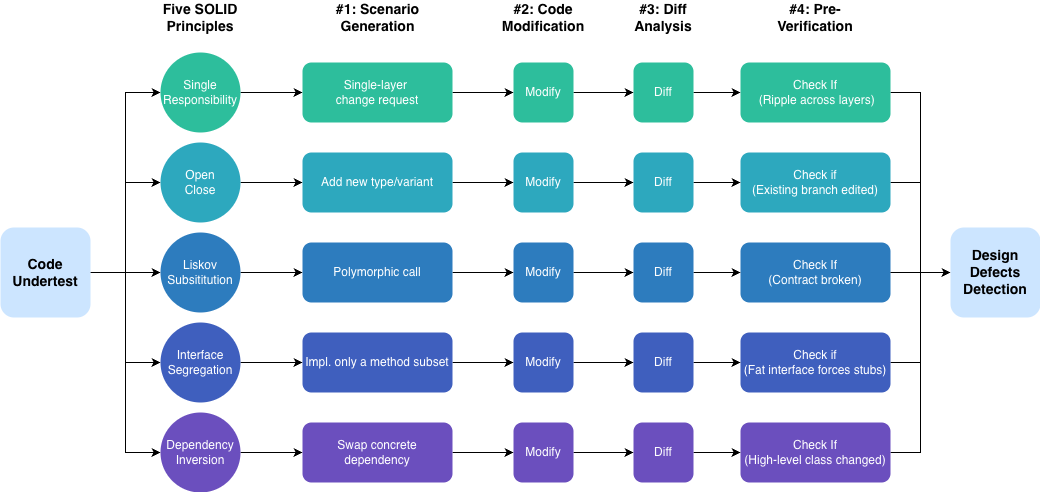

The diagram above was exported from draw.io. Its source (the exported page's mxGraphModel, read from the mxfile embedded in the PNG):
<mxGraphModel dx="1426" dy="850" grid="1" gridSize="10" guides="1" tooltips="1" connect="1" arrows="1" fold="1" page="1" pageScale="1" pageWidth="850" pageHeight="1100" math="0" shadow="0">
  <root>
    <mxCell id="0" />
    <mxCell id="1" parent="0" />
    <mxCell id="k-LeZZ7LWuYN5N892yQo-8" edge="1" parent="1" source="k-LeZZ7LWuYN5N892yQo-1" style="edgeStyle=orthogonalEdgeStyle;rounded=0;orthogonalLoop=1;jettySize=auto;html=1;exitX=1;exitY=0.5;exitDx=0;exitDy=0;entryX=0;entryY=0.5;entryDx=0;entryDy=0;fontColor=#FFFFFF;" target="k-LeZZ7LWuYN5N892yQo-7">
      <mxGeometry relative="1" as="geometry" />
    </mxCell>
    <mxCell id="k-LeZZ7LWuYN5N892yQo-13" edge="1" parent="1" source="k-LeZZ7LWuYN5N892yQo-1" style="edgeStyle=orthogonalEdgeStyle;rounded=0;orthogonalLoop=1;jettySize=auto;html=1;entryX=0;entryY=0.5;entryDx=0;entryDy=0;fontColor=#FFFFFF;" target="k-LeZZ7LWuYN5N892yQo-10">
      <mxGeometry relative="1" as="geometry" />
    </mxCell>
    <mxCell id="k-LeZZ7LWuYN5N892yQo-14" edge="1" parent="1" source="k-LeZZ7LWuYN5N892yQo-1" style="edgeStyle=orthogonalEdgeStyle;rounded=0;orthogonalLoop=1;jettySize=auto;html=1;exitX=1;exitY=0.5;exitDx=0;exitDy=0;entryX=0;entryY=0.5;entryDx=0;entryDy=0;fontColor=#FFFFFF;" target="k-LeZZ7LWuYN5N892yQo-12">
      <mxGeometry relative="1" as="geometry" />
    </mxCell>
    <mxCell id="k-LeZZ7LWuYN5N892yQo-15" edge="1" parent="1" source="k-LeZZ7LWuYN5N892yQo-1" style="edgeStyle=orthogonalEdgeStyle;rounded=0;orthogonalLoop=1;jettySize=auto;html=1;exitX=1;exitY=0.5;exitDx=0;exitDy=0;entryX=0;entryY=0.5;entryDx=0;entryDy=0;fontColor=#FFFFFF;" target="k-LeZZ7LWuYN5N892yQo-9">
      <mxGeometry relative="1" as="geometry" />
    </mxCell>
    <mxCell id="k-LeZZ7LWuYN5N892yQo-16" edge="1" parent="1" source="k-LeZZ7LWuYN5N892yQo-1" style="edgeStyle=orthogonalEdgeStyle;rounded=0;orthogonalLoop=1;jettySize=auto;html=1;exitX=1;exitY=0.5;exitDx=0;exitDy=0;entryX=0;entryY=0.5;entryDx=0;entryDy=0;fontColor=#FFFFFF;" target="k-LeZZ7LWuYN5N892yQo-11">
      <mxGeometry relative="1" as="geometry" />
    </mxCell>
    <mxCell id="k-LeZZ7LWuYN5N892yQo-1" parent="1" style="rounded=1;whiteSpace=wrap;html=1;fontColor=#000000;fillColor=#CCE5FF;fontStyle=1;fontSize=14;strokeColor=none;" value="Code Undertest" vertex="1">
      <mxGeometry height="90" width="90" x="40" y="435" as="geometry" />
    </mxCell>
    <mxCell id="k-LeZZ7LWuYN5N892yQo-26" edge="1" parent="1" source="k-LeZZ7LWuYN5N892yQo-7" style="edgeStyle=orthogonalEdgeStyle;rounded=0;orthogonalLoop=1;jettySize=auto;html=1;fontColor=#FFFFFF;" target="k-LeZZ7LWuYN5N892yQo-25" value="">
      <mxGeometry relative="1" as="geometry" />
    </mxCell>
    <mxCell id="k-LeZZ7LWuYN5N892yQo-7" parent="1" style="ellipse;whiteSpace=wrap;html=1;aspect=fixed;fillColor=#2D7CBE;strokeColor=none;fontColor=#FFFFFF;rounded=1;align=center;verticalAlign=middle;fontFamily=Helvetica;fontSize=12;" value="Liskov&lt;div&gt;Subsititution&lt;/div&gt;" vertex="1">
      <mxGeometry height="80" width="80" x="200" y="440" as="geometry" />
    </mxCell>
    <mxCell id="k-LeZZ7LWuYN5N892yQo-28" edge="1" parent="1" source="k-LeZZ7LWuYN5N892yQo-9" style="edgeStyle=orthogonalEdgeStyle;rounded=0;orthogonalLoop=1;jettySize=auto;html=1;fontColor=#FFFFFF;" target="k-LeZZ7LWuYN5N892yQo-27" value="">
      <mxGeometry relative="1" as="geometry" />
    </mxCell>
    <mxCell id="k-LeZZ7LWuYN5N892yQo-9" parent="1" style="ellipse;whiteSpace=wrap;html=1;aspect=fixed;fillColor=#3F5FBE;gradientColor=none;strokeColor=none;fontColor=#FFFFFF;rounded=1;align=center;verticalAlign=middle;fontFamily=Helvetica;fontSize=12;" value="Interface&lt;div&gt;Segregation&lt;/div&gt;" vertex="1">
      <mxGeometry height="80" width="80" x="200" y="530" as="geometry" />
    </mxCell>
    <mxCell id="k-LeZZ7LWuYN5N892yQo-24" edge="1" parent="1" source="k-LeZZ7LWuYN5N892yQo-10" style="edgeStyle=orthogonalEdgeStyle;rounded=0;orthogonalLoop=1;jettySize=auto;html=1;fontColor=#FFFFFF;" target="k-LeZZ7LWuYN5N892yQo-23" value="">
      <mxGeometry relative="1" as="geometry" />
    </mxCell>
    <mxCell id="k-LeZZ7LWuYN5N892yQo-10" parent="1" style="ellipse;whiteSpace=wrap;html=1;aspect=fixed;fillColor=#2DA8BE;strokeColor=none;fontColor=#FFFFFF;rounded=1;align=center;verticalAlign=middle;fontFamily=Helvetica;fontSize=12;" value="&lt;font&gt;&lt;font style=&quot;&quot;&gt;Op&lt;/font&gt;&lt;font style=&quot;&quot;&gt;en&lt;/font&gt;&lt;/font&gt;&lt;div&gt;&lt;font style=&quot;&quot;&gt;Close&lt;/font&gt;&lt;/div&gt;" vertex="1">
      <mxGeometry height="80" width="80" x="200" y="350" as="geometry" />
    </mxCell>
    <mxCell id="k-LeZZ7LWuYN5N892yQo-30" edge="1" parent="1" source="k-LeZZ7LWuYN5N892yQo-11" style="edgeStyle=orthogonalEdgeStyle;rounded=0;orthogonalLoop=1;jettySize=auto;html=1;fontColor=#FFFFFF;" target="k-LeZZ7LWuYN5N892yQo-29" value="">
      <mxGeometry relative="1" as="geometry" />
    </mxCell>
    <mxCell id="k-LeZZ7LWuYN5N892yQo-11" parent="1" style="ellipse;whiteSpace=wrap;html=1;aspect=fixed;fillColor=#6B4FBE;strokeColor=none;fontColor=#FFFFFF;rounded=1;align=center;verticalAlign=middle;fontFamily=Helvetica;fontSize=12;" value="Dependency&lt;div&gt;Inversion&lt;/div&gt;" vertex="1">
      <mxGeometry height="80" width="80" x="200" y="620" as="geometry" />
    </mxCell>
    <mxCell id="k-LeZZ7LWuYN5N892yQo-19" edge="1" parent="1" source="k-LeZZ7LWuYN5N892yQo-12" style="edgeStyle=orthogonalEdgeStyle;rounded=0;orthogonalLoop=1;jettySize=auto;html=1;fontColor=#FFFFFF;" target="k-LeZZ7LWuYN5N892yQo-18" value="">
      <mxGeometry relative="1" as="geometry" />
    </mxCell>
    <mxCell id="k-LeZZ7LWuYN5N892yQo-12" parent="1" style="ellipse;whiteSpace=wrap;html=1;aspect=fixed;fillColor=#2DBE9C;strokeColor=none;fillStyle=solid;fontColor=#FFFFFF;rounded=1;align=center;verticalAlign=middle;fontFamily=Helvetica;fontSize=12;" value="&lt;font style=&quot;&quot;&gt;Single Responsibility&lt;/font&gt;" vertex="1">
      <mxGeometry height="80" width="80" x="200" y="260" as="geometry" />
    </mxCell>
    <mxCell id="k-LeZZ7LWuYN5N892yQo-17" parent="1" style="text;html=1;whiteSpace=wrap;strokeColor=none;fillColor=none;align=center;verticalAlign=middle;rounded=0;fontColor=#000000;fontStyle=1;fontSize=14;" value="&lt;div&gt;Five SOLID&lt;/div&gt;Principles" vertex="1">
      <mxGeometry height="30" width="80" x="200" y="210" as="geometry" />
    </mxCell>
    <mxCell id="k-LeZZ7LWuYN5N892yQo-33" edge="1" parent="1" source="k-LeZZ7LWuYN5N892yQo-18" style="edgeStyle=orthogonalEdgeStyle;rounded=0;orthogonalLoop=1;jettySize=auto;html=1;fontColor=#FFFFFF;" target="k-LeZZ7LWuYN5N892yQo-32" value="">
      <mxGeometry relative="1" as="geometry" />
    </mxCell>
    <mxCell id="k-LeZZ7LWuYN5N892yQo-18" parent="1" style="whiteSpace=wrap;html=1;rounded=1;fillColor=#2DBE9C;strokeColor=none;fontColor=#FFFFFF;align=center;verticalAlign=middle;fontFamily=Helvetica;fontSize=12;" value="Single-layer&amp;nbsp;&lt;div&gt;&lt;span style=&quot;background-color: transparent;&quot;&gt;change&amp;nbsp;&lt;/span&gt;&lt;span style=&quot;background-color: transparent;&quot;&gt;request&lt;/span&gt;&lt;/div&gt;" vertex="1">
      <mxGeometry height="60" width="150" x="342" y="270" as="geometry" />
    </mxCell>
    <mxCell id="k-LeZZ7LWuYN5N892yQo-85" edge="1" parent="1" source="k-LeZZ7LWuYN5N892yQo-23" style="edgeStyle=orthogonalEdgeStyle;rounded=0;orthogonalLoop=1;jettySize=auto;html=1;exitX=1;exitY=0.5;exitDx=0;exitDy=0;fontColor=#FFFFFF;" target="k-LeZZ7LWuYN5N892yQo-74">
      <mxGeometry relative="1" as="geometry" />
    </mxCell>
    <mxCell id="k-LeZZ7LWuYN5N892yQo-23" parent="1" style="whiteSpace=wrap;html=1;rounded=1;fillColor=#2DA8BE;strokeColor=none;fontColor=#FFFFFF;align=center;verticalAlign=middle;fontFamily=Helvetica;fontSize=12;" value="Add new&amp;nbsp;&lt;span style=&quot;background-color: transparent;&quot;&gt;type/variant&lt;/span&gt;" vertex="1">
      <mxGeometry height="60" width="150" x="342" y="360" as="geometry" />
    </mxCell>
    <mxCell id="k-LeZZ7LWuYN5N892yQo-86" edge="1" parent="1" source="k-LeZZ7LWuYN5N892yQo-25" style="edgeStyle=orthogonalEdgeStyle;rounded=0;orthogonalLoop=1;jettySize=auto;html=1;exitX=1;exitY=0.5;exitDx=0;exitDy=0;fontColor=#FFFFFF;" target="k-LeZZ7LWuYN5N892yQo-77">
      <mxGeometry relative="1" as="geometry" />
    </mxCell>
    <mxCell id="k-LeZZ7LWuYN5N892yQo-25" parent="1" style="whiteSpace=wrap;html=1;rounded=1;strokeColor=none;fontColor=#FFFFFF;align=center;verticalAlign=middle;fontFamily=Helvetica;fontSize=12;fillColor=#2D7CBE;" value="Polymorphic call" vertex="1">
      <mxGeometry height="60" width="150" x="342" y="450" as="geometry" />
    </mxCell>
    <mxCell id="k-LeZZ7LWuYN5N892yQo-87" edge="1" parent="1" source="k-LeZZ7LWuYN5N892yQo-27" style="edgeStyle=orthogonalEdgeStyle;rounded=0;orthogonalLoop=1;jettySize=auto;html=1;exitX=1;exitY=0.5;exitDx=0;exitDy=0;entryX=0;entryY=0.5;entryDx=0;entryDy=0;fontColor=#FFFFFF;" target="k-LeZZ7LWuYN5N892yQo-80">
      <mxGeometry relative="1" as="geometry" />
    </mxCell>
    <mxCell id="k-LeZZ7LWuYN5N892yQo-27" parent="1" style="whiteSpace=wrap;html=1;rounded=1;strokeColor=none;fontColor=#FFFFFF;align=center;verticalAlign=middle;fontFamily=Helvetica;fontSize=12;fillColor=#3F5FBE;" value="Impl. only a method subset" vertex="1">
      <mxGeometry height="60" width="150" x="342" y="540" as="geometry" />
    </mxCell>
    <mxCell id="k-LeZZ7LWuYN5N892yQo-88" edge="1" parent="1" source="k-LeZZ7LWuYN5N892yQo-29" style="edgeStyle=orthogonalEdgeStyle;rounded=0;orthogonalLoop=1;jettySize=auto;html=1;exitX=1;exitY=0.5;exitDx=0;exitDy=0;entryX=0;entryY=0.5;entryDx=0;entryDy=0;fontColor=#FFFFFF;" target="k-LeZZ7LWuYN5N892yQo-83">
      <mxGeometry relative="1" as="geometry" />
    </mxCell>
    <mxCell id="k-LeZZ7LWuYN5N892yQo-29" parent="1" style="whiteSpace=wrap;html=1;rounded=1;strokeColor=none;fontColor=#FFFFFF;align=center;verticalAlign=middle;fontFamily=Helvetica;fontSize=12;fillColor=#6B4FBE;" value="Swap concrete dependency" vertex="1">
      <mxGeometry height="60" width="150" x="342" y="630" as="geometry" />
    </mxCell>
    <mxCell id="k-LeZZ7LWuYN5N892yQo-31" parent="1" style="text;html=1;whiteSpace=wrap;strokeColor=none;fillColor=none;align=center;verticalAlign=middle;rounded=0;fontColor=#000000;fontStyle=1;fontSize=14;" value="&lt;div&gt;#1: Scenario&lt;/div&gt;&lt;div&gt;Generation&lt;/div&gt;" vertex="1">
      <mxGeometry height="30" width="95" x="369.5" y="210" as="geometry" />
    </mxCell>
    <mxCell id="k-LeZZ7LWuYN5N892yQo-44" edge="1" parent="1" source="k-LeZZ7LWuYN5N892yQo-32" style="edgeStyle=orthogonalEdgeStyle;rounded=0;orthogonalLoop=1;jettySize=auto;html=1;fontColor=#FFFFFF;" target="k-LeZZ7LWuYN5N892yQo-43" value="">
      <mxGeometry relative="1" as="geometry" />
    </mxCell>
    <mxCell id="k-LeZZ7LWuYN5N892yQo-32" parent="1" style="whiteSpace=wrap;html=1;rounded=1;fillColor=#2DBE9C;strokeColor=none;fontColor=#FFFFFF;" value="Modify" vertex="1">
      <mxGeometry height="60" width="60" x="553" y="270" as="geometry" />
    </mxCell>
    <mxCell id="k-LeZZ7LWuYN5N892yQo-40" parent="1" style="text;html=1;whiteSpace=wrap;strokeColor=none;fillColor=none;align=center;verticalAlign=middle;rounded=0;fontColor=#000000;fontStyle=1;fontSize=14;" value="#2: Code Modification" vertex="1">
      <mxGeometry height="30" width="80" x="543" y="210" as="geometry" />
    </mxCell>
    <mxCell id="k-LeZZ7LWuYN5N892yQo-55" edge="1" parent="1" source="k-LeZZ7LWuYN5N892yQo-43" style="edgeStyle=orthogonalEdgeStyle;rounded=0;orthogonalLoop=1;jettySize=auto;html=1;fontColor=#FFFFFF;" target="k-LeZZ7LWuYN5N892yQo-54" value="">
      <mxGeometry relative="1" as="geometry" />
    </mxCell>
    <mxCell id="k-LeZZ7LWuYN5N892yQo-43" parent="1" style="whiteSpace=wrap;html=1;rounded=1;glass=0;shadow=0;fillColor=#2DBE9C;strokeColor=none;fontColor=#FFFFFF;align=center;verticalAlign=middle;fontFamily=Helvetica;fontSize=12;" value="Diff" vertex="1">
      <mxGeometry height="60" width="60" x="673" y="270" as="geometry" />
    </mxCell>
    <mxCell id="k-LeZZ7LWuYN5N892yQo-53" parent="1" style="text;html=1;whiteSpace=wrap;strokeColor=none;fillColor=none;align=center;verticalAlign=middle;rounded=0;fontColor=#000000;fontStyle=1;fontSize=14;" value="#3: Diff&lt;div&gt;Analysis&lt;/div&gt;" vertex="1">
      <mxGeometry height="30" width="80" x="663" y="210" as="geometry" />
    </mxCell>
    <mxCell id="k-LeZZ7LWuYN5N892yQo-67" edge="1" parent="1" source="k-LeZZ7LWuYN5N892yQo-54" style="edgeStyle=orthogonalEdgeStyle;rounded=0;orthogonalLoop=1;jettySize=auto;html=1;exitX=1;exitY=0.5;exitDx=0;exitDy=0;entryX=0;entryY=0.5;entryDx=0;entryDy=0;" target="k-LeZZ7LWuYN5N892yQo-65">
      <mxGeometry relative="1" as="geometry" />
    </mxCell>
    <mxCell id="k-LeZZ7LWuYN5N892yQo-54" parent="1" style="whiteSpace=wrap;html=1;rounded=1;fillColor=#2DBE9C;strokeColor=none;fontColor=#FFFFFF;align=center;verticalAlign=middle;fontFamily=Helvetica;fontSize=12;" value="Check If&lt;div&gt;&amp;nbsp;(Ripple across layers)&lt;/div&gt;" vertex="1">
      <mxGeometry height="60" width="150" x="780" y="270" as="geometry" />
    </mxCell>
    <mxCell id="k-LeZZ7LWuYN5N892yQo-69" edge="1" parent="1" source="k-LeZZ7LWuYN5N892yQo-56" style="edgeStyle=orthogonalEdgeStyle;rounded=0;orthogonalLoop=1;jettySize=auto;html=1;exitX=1;exitY=0.5;exitDx=0;exitDy=0;entryX=0;entryY=0.5;entryDx=0;entryDy=0;" target="k-LeZZ7LWuYN5N892yQo-65">
      <mxGeometry relative="1" as="geometry" />
    </mxCell>
    <mxCell id="k-LeZZ7LWuYN5N892yQo-56" parent="1" style="whiteSpace=wrap;html=1;rounded=1;fillColor=#2DA8BE;strokeColor=none;fontColor=#FFFFFF;align=center;verticalAlign=middle;fontFamily=Helvetica;fontSize=12;" value="Check if&lt;div&gt;(Existing branch edited)&lt;/div&gt;" vertex="1">
      <mxGeometry height="60" width="150" x="780" y="360" as="geometry" />
    </mxCell>
    <mxCell id="k-LeZZ7LWuYN5N892yQo-58" parent="1" style="whiteSpace=wrap;html=1;rounded=1;strokeColor=none;fontColor=#FFFFFF;fillColor=#2D7CBE;align=center;verticalAlign=middle;fontFamily=Helvetica;fontSize=12;" value="Check If&lt;div&gt;&lt;div&gt;(Contract broken)&lt;/div&gt;&lt;/div&gt;" vertex="1">
      <mxGeometry height="60" width="150" x="780" y="450" as="geometry" />
    </mxCell>
    <mxCell id="k-LeZZ7LWuYN5N892yQo-72" edge="1" parent="1" source="k-LeZZ7LWuYN5N892yQo-60" style="edgeStyle=orthogonalEdgeStyle;rounded=0;orthogonalLoop=1;jettySize=auto;html=1;exitX=1;exitY=0.5;exitDx=0;exitDy=0;entryX=0;entryY=0.5;entryDx=0;entryDy=0;" target="k-LeZZ7LWuYN5N892yQo-65">
      <mxGeometry relative="1" as="geometry" />
    </mxCell>
    <mxCell id="k-LeZZ7LWuYN5N892yQo-60" parent="1" style="whiteSpace=wrap;html=1;rounded=1;strokeColor=none;fontColor=#FFFFFF;fillColor=#3F5FBE;align=center;verticalAlign=middle;fontFamily=Helvetica;fontSize=12;" value="Check if&lt;div&gt;(Fat interface forces stubs)&lt;/div&gt;" vertex="1">
      <mxGeometry height="60" width="150" x="780" y="540" as="geometry" />
    </mxCell>
    <mxCell id="k-LeZZ7LWuYN5N892yQo-71" edge="1" parent="1" source="k-LeZZ7LWuYN5N892yQo-62" style="edgeStyle=orthogonalEdgeStyle;rounded=0;orthogonalLoop=1;jettySize=auto;html=1;exitX=1;exitY=0.5;exitDx=0;exitDy=0;entryX=0;entryY=0.5;entryDx=0;entryDy=0;" target="k-LeZZ7LWuYN5N892yQo-65">
      <mxGeometry relative="1" as="geometry" />
    </mxCell>
    <mxCell id="k-LeZZ7LWuYN5N892yQo-62" parent="1" style="whiteSpace=wrap;html=1;rounded=1;strokeColor=none;fontColor=#FFFFFF;fillColor=#6B4FBE;align=center;verticalAlign=middle;fontFamily=Helvetica;fontSize=12;" value="Check If&lt;div&gt;&lt;/div&gt;(High-level class changed)" vertex="1">
      <mxGeometry height="60" width="150" x="780" y="630" as="geometry" />
    </mxCell>
    <mxCell id="k-LeZZ7LWuYN5N892yQo-64" parent="1" style="text;html=1;whiteSpace=wrap;strokeColor=none;fillColor=none;align=center;verticalAlign=middle;rounded=0;fontColor=#000000;fontStyle=1;fontSize=14;" value="#4: Pre-Verification" vertex="1">
      <mxGeometry height="30" width="80" x="815" y="210" as="geometry" />
    </mxCell>
    <mxCell id="k-LeZZ7LWuYN5N892yQo-73" edge="1" parent="1" source="k-LeZZ7LWuYN5N892yQo-74" style="edgeStyle=orthogonalEdgeStyle;rounded=0;orthogonalLoop=1;jettySize=auto;html=1;fontColor=#FFFFFF;" target="k-LeZZ7LWuYN5N892yQo-75" value="">
      <mxGeometry relative="1" as="geometry" />
    </mxCell>
    <mxCell id="k-LeZZ7LWuYN5N892yQo-74" parent="1" style="whiteSpace=wrap;html=1;rounded=1;fillColor=#2DA8BE;strokeColor=none;fontColor=#FFFFFF;" value="Modify" vertex="1">
      <mxGeometry height="60" width="60" x="553" y="360" as="geometry" />
    </mxCell>
    <mxCell id="k-LeZZ7LWuYN5N892yQo-89" edge="1" parent="1" source="k-LeZZ7LWuYN5N892yQo-75" style="edgeStyle=orthogonalEdgeStyle;rounded=0;orthogonalLoop=1;jettySize=auto;html=1;exitX=1;exitY=0.5;exitDx=0;exitDy=0;fontColor=#FFFFFF;" target="k-LeZZ7LWuYN5N892yQo-56">
      <mxGeometry relative="1" as="geometry" />
    </mxCell>
    <mxCell id="k-LeZZ7LWuYN5N892yQo-75" parent="1" style="whiteSpace=wrap;html=1;rounded=1;fillColor=#2DA8BE;strokeColor=none;fontColor=#FFFFFF;align=center;verticalAlign=middle;fontFamily=Helvetica;fontSize=12;" value="Diff" vertex="1">
      <mxGeometry height="60" width="60" x="673" y="360" as="geometry" />
    </mxCell>
    <mxCell id="k-LeZZ7LWuYN5N892yQo-76" edge="1" parent="1" source="k-LeZZ7LWuYN5N892yQo-77" style="edgeStyle=orthogonalEdgeStyle;rounded=0;orthogonalLoop=1;jettySize=auto;html=1;fontColor=#FFFFFF;" target="k-LeZZ7LWuYN5N892yQo-78" value="">
      <mxGeometry relative="1" as="geometry" />
    </mxCell>
    <mxCell id="k-LeZZ7LWuYN5N892yQo-77" parent="1" style="whiteSpace=wrap;html=1;rounded=1;fillColor=#2D7CBE;strokeColor=none;fontColor=#FFFFFF;" value="Modify" vertex="1">
      <mxGeometry height="60" width="60" x="553" y="450" as="geometry" />
    </mxCell>
    <mxCell id="k-LeZZ7LWuYN5N892yQo-90" edge="1" parent="1" source="k-LeZZ7LWuYN5N892yQo-78" style="edgeStyle=orthogonalEdgeStyle;rounded=0;orthogonalLoop=1;jettySize=auto;html=1;exitX=1;exitY=0.5;exitDx=0;exitDy=0;fontColor=#FFFFFF;" target="k-LeZZ7LWuYN5N892yQo-58">
      <mxGeometry relative="1" as="geometry" />
    </mxCell>
    <mxCell id="k-LeZZ7LWuYN5N892yQo-78" parent="1" style="whiteSpace=wrap;html=1;rounded=1;fillColor=#2D7CBE;strokeColor=none;fontColor=#FFFFFF;align=center;verticalAlign=middle;fontFamily=Helvetica;fontSize=12;" value="Diff" vertex="1">
      <mxGeometry height="60" width="60" x="673" y="450" as="geometry" />
    </mxCell>
    <mxCell id="k-LeZZ7LWuYN5N892yQo-79" edge="1" parent="1" source="k-LeZZ7LWuYN5N892yQo-80" style="edgeStyle=orthogonalEdgeStyle;rounded=0;orthogonalLoop=1;jettySize=auto;html=1;fontColor=#FFFFFF;" target="k-LeZZ7LWuYN5N892yQo-81" value="">
      <mxGeometry relative="1" as="geometry" />
    </mxCell>
    <mxCell id="k-LeZZ7LWuYN5N892yQo-80" parent="1" style="whiteSpace=wrap;html=1;rounded=1;fillColor=#3F5FBE;strokeColor=none;fontColor=#FFFFFF;" value="Modify" vertex="1">
      <mxGeometry height="60" width="60" x="553" y="540" as="geometry" />
    </mxCell>
    <mxCell id="k-LeZZ7LWuYN5N892yQo-91" edge="1" parent="1" source="k-LeZZ7LWuYN5N892yQo-81" style="edgeStyle=orthogonalEdgeStyle;rounded=0;orthogonalLoop=1;jettySize=auto;html=1;exitX=1;exitY=0.5;exitDx=0;exitDy=0;fontColor=#FFFFFF;" target="k-LeZZ7LWuYN5N892yQo-60">
      <mxGeometry relative="1" as="geometry" />
    </mxCell>
    <mxCell id="k-LeZZ7LWuYN5N892yQo-81" parent="1" style="whiteSpace=wrap;html=1;rounded=1;fillColor=#3F5FBE;strokeColor=none;fontColor=#FFFFFF;align=center;verticalAlign=middle;fontFamily=Helvetica;fontSize=12;" value="Diff" vertex="1">
      <mxGeometry height="60" width="60" x="673" y="540" as="geometry" />
    </mxCell>
    <mxCell id="k-LeZZ7LWuYN5N892yQo-82" edge="1" parent="1" source="k-LeZZ7LWuYN5N892yQo-83" style="edgeStyle=orthogonalEdgeStyle;rounded=0;orthogonalLoop=1;jettySize=auto;html=1;fontColor=#FFFFFF;" target="k-LeZZ7LWuYN5N892yQo-84" value="">
      <mxGeometry relative="1" as="geometry" />
    </mxCell>
    <mxCell id="k-LeZZ7LWuYN5N892yQo-83" parent="1" style="whiteSpace=wrap;html=1;rounded=1;fillColor=#6B4FBE;strokeColor=none;fontColor=#FFFFFF;" value="Modify" vertex="1">
      <mxGeometry height="60" width="60" x="553" y="630" as="geometry" />
    </mxCell>
    <mxCell id="k-LeZZ7LWuYN5N892yQo-92" edge="1" parent="1" source="k-LeZZ7LWuYN5N892yQo-84" style="edgeStyle=orthogonalEdgeStyle;rounded=0;orthogonalLoop=1;jettySize=auto;html=1;exitX=1;exitY=0.5;exitDx=0;exitDy=0;fontColor=#FFFFFF;" target="k-LeZZ7LWuYN5N892yQo-62">
      <mxGeometry relative="1" as="geometry" />
    </mxCell>
    <mxCell id="k-LeZZ7LWuYN5N892yQo-84" parent="1" style="whiteSpace=wrap;html=1;rounded=1;fillColor=#6B4FBE;strokeColor=none;fontColor=#FFFFFF;align=center;verticalAlign=middle;fontFamily=Helvetica;fontSize=12;" value="Diff" vertex="1">
      <mxGeometry height="60" width="60" x="673" y="630" as="geometry" />
    </mxCell>
    <mxCell id="k-LeZZ7LWuYN5N892yQo-93" edge="1" parent="1" source="k-LeZZ7LWuYN5N892yQo-58" style="edgeStyle=orthogonalEdgeStyle;rounded=0;orthogonalLoop=1;jettySize=auto;html=1;exitX=1;exitY=0.5;exitDx=0;exitDy=0;" target="k-LeZZ7LWuYN5N892yQo-65" value="">
      <mxGeometry relative="1" as="geometry">
        <mxPoint x="930" y="480" as="sourcePoint" />
        <mxPoint x="1090" y="480.44444444444434" as="targetPoint" />
      </mxGeometry>
    </mxCell>
    <mxCell id="k-LeZZ7LWuYN5N892yQo-65" parent="1" style="rounded=1;whiteSpace=wrap;html=1;fillColor=#CCE5FF;fontSize=14;fontStyle=1;strokeColor=none;" value="&lt;div&gt;Design Defects&lt;/div&gt;&lt;div&gt;Detection&lt;/div&gt;" vertex="1">
      <mxGeometry height="90" width="90" x="990" y="435" as="geometry" />
    </mxCell>
  </root>
</mxGraphModel>